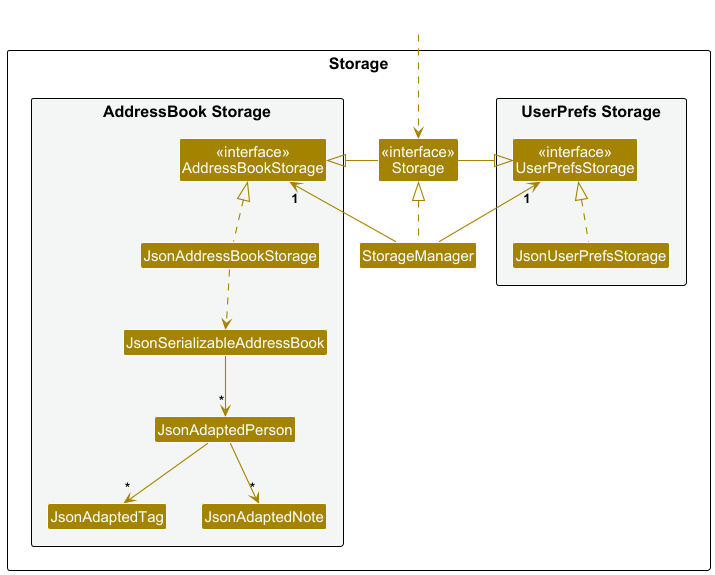

The diagram above was rendered by PlantUML. Its source (embedded in the PNG):
@startuml
!include style.puml
skinparam arrowThickness 1.1
skinparam arrowColor STORAGE_COLOR
skinparam classBackgroundColor STORAGE_COLOR

package Storage as StoragePackage {

package "UserPrefs Storage" #F4F6F6{
Class "<<interface>>\nUserPrefsStorage" as UserPrefsStorage
Class JsonUserPrefsStorage
}

Class "<<interface>>\nStorage" as Storage
Class StorageManager

package "AddressBook Storage" #F4F6F6{
Class "<<interface>>\nAddressBookStorage" as AddressBookStorage
Class JsonAddressBookStorage
Class JsonSerializableAddressBook
Class JsonAdaptedPerson
Class JsonAdaptedTag
Class JsonAdaptedNote
}

}

Class HiddenOutside #FFFFFF
HiddenOutside ..> Storage

StorageManager .up.|> Storage
StorageManager -up-> "1" UserPrefsStorage
StorageManager -up-> "1" AddressBookStorage

Storage -left-|> UserPrefsStorage
Storage -right-|> AddressBookStorage

JsonUserPrefsStorage .up.|> UserPrefsStorage
JsonAddressBookStorage .up.|> AddressBookStorage
JsonAddressBookStorage ..> JsonSerializableAddressBook
JsonSerializableAddressBook --> "*" JsonAdaptedPerson
JsonAdaptedPerson --> "*" JsonAdaptedTag
JsonAdaptedPerson --> "*" JsonAdaptedNote
@enduml